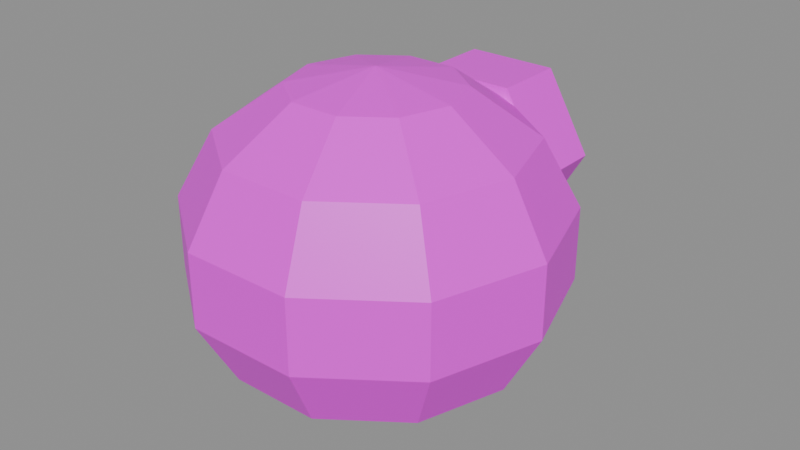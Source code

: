 # Source: Igloo.blend  (saved by Blender 5.3.31; exported with 4.5.12 LTS)
import bpy
from mathutils import Matrix  # noqa: F401  (used for matrix-valued properties, if any)

bpy.ops.wm.read_factory_settings(use_empty=True)
scene = bpy.context.scene
scene.name = 'Scene'

# ---- images (referenced by path relative to the original .blend; pixels are not part of the script)
import os
ASSET_DIR = os.environ.get("B2B_ASSET_DIR", "")  # directory of the original .blend (textures are referenced by path, not embedded)
HERE = os.path.dirname(os.path.abspath(__file__))  # packed textures are extracted next to this script under _unpacked/

def load_image(name, relpath, width, height, colorspace="sRGB"):
    """Load a texture the original file referenced (path relative to the .blend, or extracted next to this script)."""
    p = next((c for c in (os.path.join(HERE, relpath), os.path.join(ASSET_DIR, relpath)) if relpath and os.path.exists(c)), "")
    if p:
        img = bpy.data.images.load(p, check_existing=True)
        img.name = name
    else:  # same state as the original file: an image datablock whose file is absent (Cycles renders it pink)
        img = bpy.data.images.new(name, width, height)
        img.source = "FILE"
        img.filepath = "//" + (relpath or name)
    img.colorspace_settings.name = colorspace
    return img
img_igloo_texture = load_image('Igloo_Texture', 'Igloo_Texture.png', 1024, 1024, 'sRGB')

# ---- materials (node trees are filled in below, after node groups)
mat_igloo_mat = bpy.data.materials.new('Igloo_Mat')

# ---- material node trees
mat_igloo_mat.use_nodes = True; mat_igloo_mat.node_tree.nodes.clear()
_N = mat_igloo_mat.node_tree.nodes; _L = mat_igloo_mat.node_tree.links
n0 = _N.new('ShaderNodeBsdfPrincipled'); n0.name = 'Principled BSDF'; n0.location = (-200, 100)
n0.inputs[2].default_value = 0.45
n0.inputs[10].default_value = 0.005
n1 = _N.new('ShaderNodeOutputMaterial'); n1.name = 'Material Output'; n1.location = (200, 100)
n2 = _N.new('ShaderNodeTexImage'); n2.name = 'Image Texture'; n2.location = (0, 0)
n2.image = img_igloo_texture
_L.new(n0.outputs[0], n1.inputs[0])
_L.new(n2.outputs[0], n0.inputs[0])
n1.is_active_output = True

# ---- meshes
me_igloo = bpy.data.meshes.new('Igloo')
me_igloo.from_pydata([(0.0, -0.2951, 1.5), (-1.657, -0.2951, 0.3338), (-1.657, -0.2951, -0.3338), (0.0, -0.2951, -1.5), (-0.5967, 0.1385, 1.351), (-1.075, 0.4862, 0.9352), (-1.341, 0.6791, 0.3338), (-1.341, 0.6791, -0.3338), (-1.075, 0.4862, -0.9352), (-0.5967, 0.1385, -1.351), (-0.2279, 0.4065, 1.351), (-0.4107, 0.969, 0.9352), (-0.5122, 1.281, 0.3338), (-0.5122, 1.281, -0.3338), (-0.4107, 0.969, -0.9352), (-0.2279, 0.4065, -1.351), (0.2279, 0.4065, 1.351), (0.4107, 0.969, 0.9352), (0.5122, 1.281, 0.3338), (0.5122, 1.281, -0.3338), (0.4107, 0.969, -0.9352), (0.2279, 0.4065, -1.351), (0.5967, 0.1385, 1.351), (1.075, 0.4862, 0.9352), (1.341, 0.6791, 0.3338), (1.341, 0.6791, -0.3338), (1.075, 0.4862, -0.9352), (0.5967, 0.1385, -1.351), (0.7376, -0.2951, 1.351), (1.329, -0.2951, 0.9352), (1.657, -0.2951, 0.3338), (1.657, -0.2951, -0.3338), (1.329, -0.2951, -0.9352), (0.7376, -0.2951, -1.351), (0.5967, -0.7286, 1.351), (1.075, -1.076, 0.9352), (1.341, -1.269, 0.3338), (1.341, -1.269, -0.3338), (1.075, -1.076, -0.9352), (0.5967, -0.7286, -1.351), (0.2279, -0.9966, 1.351), (0.4107, -1.559, 0.9352), (0.5122, -1.871, 0.3338), (0.5122, -1.871, -0.3338), (0.4107, -1.559, -0.9352), (0.2279, -0.9966, -1.351), (-0.2279, -0.9966, 1.351), (-0.4107, -1.559, 0.9352), (-0.5122, -1.871, 0.3338), (-0.5122, -1.871, -0.3338), (-0.4107, -1.559, -0.9352), (-0.2279, -0.9966, -1.351), (-0.5967, -0.7286, 1.351), (-1.075, -1.076, 0.9352), (-1.341, -1.269, 0.3338), (-1.341, -1.269, -0.3338), (-1.075, -1.076, -0.9352), (-0.5967, -0.7286, -1.351), (-0.7376, -0.2951, 1.351), (-1.329, -0.2951, 0.9352), (-1.329, -0.2951, -0.9352), (-0.7376, -0.2951, -1.351), (0.837, 0.9049, 0.35), (0.4185, 0.9049, -0.3749), (-0.4185, 0.9049, -0.3749), (-0.837, 0.9049, 0.35), (-0.4185, 0.9049, 1.075), (0.4185, 0.9049, 1.075), (0.837, 1.13, 0.35), (0.4185, 1.13, -0.3749), (-0.4185, 1.13, -0.3749), (-0.837, 1.13, 0.35), (-0.4185, 1.13, 1.075), (0.4185, 1.13, 1.075), (0.837, 1.355, 0.35), (0.4185, 1.355, -0.3749), (-0.4185, 1.355, -0.3749), (-0.837, 1.355, 0.35), (-0.4185, 1.355, 1.075), (0.4185, 1.355, 1.075), (0.837, 1.58, 0.35), (0.4185, 1.58, -0.3749), (-0.4185, 1.58, -0.3749), (-0.837, 1.58, 0.35), (-0.4185, 1.58, 1.075), (0.4185, 1.58, 1.075), (1.585e-07, 1.805, 0.35), (9.06e-08, 0.9049, 0.35), (1.601e-07, 1.825, 0.8), (-0.4095, 1.825, 0.4113), (-0.4095, 1.825, 0.1887), (1.601e-07, 1.825, -0.2), (-0.1474, 1.838, 0.7505), (-0.2657, 1.848, 0.6117), (-0.3313, 1.854, 0.4113), (-0.3313, 1.854, 0.1887), (-0.2657, 1.848, -0.01174), (-0.1474, 1.838, -0.1505), (-0.05631, 1.846, 0.7505), (-0.1015, 1.862, 0.6117), (-0.1265, 1.871, 0.4113), (-0.1265, 1.871, 0.1887), (-0.1015, 1.862, -0.01174), (-0.05631, 1.846, -0.1505), (0.05631, 1.846, 0.7505), (0.1015, 1.862, 0.6117), (0.1265, 1.871, 0.4113), (0.1265, 1.871, 0.1887), (0.1015, 1.862, -0.01174), (0.05631, 1.846, -0.1505), (0.1474, 1.838, 0.7505), (0.2657, 1.848, 0.6117), (0.3313, 1.854, 0.4113), (0.3313, 1.854, 0.1887), (0.2657, 1.848, -0.01174), (0.1474, 1.838, -0.1505), (0.1822, 1.825, 0.7505), (0.3284, 1.825, 0.6117), (0.4095, 1.825, 0.4113), (0.4095, 1.825, 0.1887), (0.3284, 1.825, -0.01174), (0.1822, 1.825, -0.1505), (0.1474, 1.812, 0.7505), (0.2657, 1.802, 0.6117), (0.3313, 1.796, 0.4113), (0.3313, 1.796, 0.1887), (0.2657, 1.802, -0.01174), (0.1474, 1.812, -0.1505), (0.05631, 1.804, 0.7505), (0.1015, 1.788, 0.6117), (0.1265, 1.779, 0.4113), (0.1265, 1.779, 0.1887), (0.1015, 1.788, -0.01174), (0.05631, 1.804, -0.1505), (-0.05631, 1.804, 0.7505), (-0.1015, 1.788, 0.6117), (-0.1265, 1.779, 0.4113), (-0.1265, 1.779, 0.1887), (-0.1015, 1.788, -0.01174), (-0.05631, 1.804, -0.1505), (-0.1474, 1.812, 0.7505), (-0.2657, 1.802, 0.6117), (-0.3313, 1.796, 0.4113), (-0.3313, 1.796, 0.1887), (-0.2657, 1.802, -0.01174), (-0.1474, 1.812, -0.1505), (-0.1822, 1.825, 0.7505), (-0.3284, 1.825, 0.6117), (-0.3284, 1.825, -0.01174), (-0.1822, 1.825, -0.1505)], [], [(61, 60, 8, 9), (2, 1, 6, 7), (59, 58, 4, 5), (3, 61, 9), (60, 2, 7, 8), (1, 59, 5, 6), (58, 0, 4), (9, 8, 14, 15), (7, 6, 12, 13), (5, 4, 10, 11), (3, 9, 15), (8, 7, 13, 14), (6, 5, 11, 12), (4, 0, 10), (15, 14, 20, 21), (13, 12, 18, 19), (11, 10, 16, 17), (3, 15, 21), (14, 13, 19, 20), (12, 11, 17, 18), (10, 0, 16), (17, 16, 22, 23), (3, 21, 27), (20, 19, 25, 26), (18, 17, 23, 24), (16, 0, 22), (21, 20, 26, 27), (19, 18, 24, 25), (3, 27, 33), (26, 25, 31, 32), (24, 23, 29, 30), (22, 0, 28), (27, 26, 32, 33), (25, 24, 30, 31), (23, 22, 28, 29), (32, 31, 37, 38), (30, 29, 35, 36), (28, 0, 34), (33, 32, 38, 39), (31, 30, 36, 37), (29, 28, 34, 35), (3, 33, 39), (34, 0, 40), (39, 38, 44, 45), (37, 36, 42, 43), (35, 34, 40, 41), (3, 39, 45), (38, 37, 43, 44), (36, 35, 41, 42), (45, 44, 50, 51), (43, 42, 48, 49), (41, 40, 46, 47), (3, 45, 51), (44, 43, 49, 50), (42, 41, 47, 48), (40, 0, 46), (49, 48, 54, 55), (47, 46, 52, 53), (3, 51, 57), (50, 49, 55, 56), (48, 47, 53, 54), (46, 0, 52), (51, 50, 56, 57), (3, 57, 61), (56, 55, 2, 60), (54, 53, 59, 1), (52, 0, 58), (57, 56, 60, 61), (55, 54, 1, 2), (53, 52, 58, 59), (62, 63, 69, 68), (63, 64, 70, 69), (64, 65, 71, 70), (65, 66, 72, 71), (66, 67, 73, 72), (67, 62, 68, 73), (68, 69, 75, 74), (69, 70, 76, 75), (70, 71, 77, 76), (71, 72, 78, 77), (72, 73, 79, 78), (73, 68, 74, 79), (74, 75, 81, 80), (75, 76, 82, 81), (76, 77, 83, 82), (77, 78, 84, 83), (78, 79, 85, 84), (79, 74, 80, 85), (80, 81, 86), (63, 62, 87), (81, 82, 86), (64, 63, 87), (82, 83, 86), (65, 64, 87), (83, 84, 86), (66, 65, 87), (84, 85, 86), (67, 66, 87), (85, 80, 86), (62, 67, 87), (149, 148, 96, 97), (90, 89, 94, 95), (147, 146, 92, 93), (91, 149, 97), (148, 90, 95, 96), (89, 147, 93, 94), (146, 88, 92), (97, 96, 102, 103), (95, 94, 100, 101), (93, 92, 98, 99), (91, 97, 103), (96, 95, 101, 102), (94, 93, 99, 100), (92, 88, 98), (103, 102, 108, 109), (101, 100, 106, 107), (99, 98, 104, 105), (91, 103, 109), (102, 101, 107, 108), (100, 99, 105, 106), (98, 88, 104), (105, 104, 110, 111), (91, 109, 115), (108, 107, 113, 114), (106, 105, 111, 112), (104, 88, 110), (109, 108, 114, 115), (107, 106, 112, 113), (91, 115, 121), (114, 113, 119, 120), (112, 111, 117, 118), (110, 88, 116), (115, 114, 120, 121), (113, 112, 118, 119), (111, 110, 116, 117), (120, 119, 125, 126), (118, 117, 123, 124), (116, 88, 122), (121, 120, 126, 127), (119, 118, 124, 125), (117, 116, 122, 123), (91, 121, 127), (122, 88, 128), (127, 126, 132, 133), (125, 124, 130, 131), (123, 122, 128, 129), (91, 127, 133), (126, 125, 131, 132), (124, 123, 129, 130), (133, 132, 138, 139), (131, 130, 136, 137), (129, 128, 134, 135), (91, 133, 139), (132, 131, 137, 138), (130, 129, 135, 136), (128, 88, 134), (137, 136, 142, 143), (135, 134, 140, 141), (91, 139, 145), (138, 137, 143, 144), (136, 135, 141, 142), (134, 88, 140), (139, 138, 144, 145), (91, 145, 149), (144, 143, 90, 148), (142, 141, 147, 89), (140, 88, 146), (145, 144, 148, 149), (143, 142, 89, 90), (141, 140, 146, 147)])
_uv = me_igloo.uv_layers.new(name='UVMap')
_uv.uv.foreach_set('vector', [0.5, 0.8579, 0.5, 0.9448, 0.7424, 0.9075, 0.6345, 0.8372, 0.5, 0.6953, 0.5, 0.8037, 0.8022, 0.8037, 0.8022, 0.6953, 0.5, 0.9448, 0.5, 0.8579, 0.6345, 0.8372, 0.7424, 0.9075, 0.5, 0.7495, 0.5, 0.8579, 0.6345, 0.8372, 0.5, 0.5977, 0.5, 0.6953, 0.8022, 0.6953, 0.7424, 0.5977, 0.5, 0.8037, 0.5, 0.9013, 0.7424, 0.9013, 0.8022, 0.8037, 0.5, 0.8579, 0.5, 0.7495, 0.6345, 0.8372, 0.6345, 0.8372, 0.7424, 0.9075, 0.8922, 0.8098, 0.7176, 0.783, 0.8956, 0.6953, 0.8956, 0.8037, 0.6511, 0.8037, 0.6511, 0.6953, 0.7424, 0.9075, 0.6345, 0.8372, 0.7176, 0.783, 0.8922, 0.8098, 0.5, 0.7495, 0.6345, 0.8372, 0.7176, 0.783, 0.8173, 0.5977, 0.8956, 0.6953, 0.6511, 0.6953, 0.6212, 0.5977, 0.8956, 0.8037, 0.8173, 0.9013, 0.6212, 0.9013, 0.6511, 0.8037, 0.6345, 0.8372, 0.5, 0.7495, 0.7176, 0.783, 0.7176, 0.783, 0.8922, 0.8098, 0.8922, 0.6892, 0.7176, 0.716, 0.6511, 0.6953, 0.6511, 0.8037, 0.3489, 0.8037, 0.3489, 0.6953, 0.8922, 0.8098, 0.7176, 0.783, 0.7176, 0.716, 0.8922, 0.6892, 0.5, 0.7495, 0.7176, 0.783, 0.7176, 0.716, 0.6212, 0.5977, 0.6511, 0.6953, 0.3489, 0.6953, 0.3788, 0.5977, 0.6511, 0.8037, 0.6212, 0.9013, 0.3788, 0.9013, 0.3489, 0.8037, 0.7176, 0.783, 0.5, 0.7495, 0.7176, 0.716, 0.8922, 0.6892, 0.7176, 0.716, 0.6345, 0.6618, 0.7424, 0.5915, 0.5, 0.7495, 0.7176, 0.716, 0.6345, 0.6618, 0.3788, 0.5977, 0.3489, 0.6953, 0.1044, 0.6953, 0.1827, 0.5977, 0.3489, 0.8037, 0.3788, 0.9013, 0.1827, 0.9013, 0.1044, 0.8037, 0.7176, 0.716, 0.5, 0.7495, 0.6345, 0.6618, 0.7176, 0.716, 0.8922, 0.6892, 0.7424, 0.5915, 0.6345, 0.6618, 0.3489, 0.6953, 0.3489, 0.8037, 0.1044, 0.8037, 0.1044, 0.6953, 0.5, 0.7495, 0.6345, 0.6618, 0.5, 0.6411, 0.7424, 0.5977, 0.8022, 0.6953, 0.5, 0.6953, 0.5, 0.5977, 0.8022, 0.8037, 0.7424, 0.9013, 0.5, 0.9013, 0.5, 0.8037, 0.6345, 0.6618, 0.5, 0.7495, 0.5, 0.6411, 0.6345, 0.6618, 0.7424, 0.5915, 0.5, 0.5542, 0.5, 0.6411, 0.8022, 0.6953, 0.8022, 0.8037, 0.5, 0.8037, 0.5, 0.6953, 0.7424, 0.5915, 0.6345, 0.6618, 0.5, 0.6411, 0.5, 0.5542, 0.5, 0.5977, 0.5, 0.6953, 0.1978, 0.6953, 0.2576, 0.5977, 0.5, 0.8037, 0.5, 0.9013, 0.2576, 0.9013, 0.1978, 0.8037, 0.5, 0.6411, 0.5, 0.7495, 0.3655, 0.6618, 0.5, 0.6411, 0.5, 0.5542, 0.2576, 0.5915, 0.3655, 0.6618, 0.5, 0.6953, 0.5, 0.8037, 0.1978, 0.8037, 0.1978, 0.6953, 0.5, 0.5542, 0.5, 0.6411, 0.3655, 0.6618, 0.2576, 0.5915, 0.5, 0.7495, 0.5, 0.6411, 0.3655, 0.6618, 0.3655, 0.6618, 0.5, 0.7495, 0.2824, 0.716, 0.3655, 0.6618, 0.2576, 0.5915, 0.1078, 0.6892, 0.2824, 0.716, 0.1044, 0.6953, 0.1044, 0.8037, 0.3489, 0.8037, 0.3489, 0.6953, 0.2576, 0.5915, 0.3655, 0.6618, 0.2824, 0.716, 0.1078, 0.6892, 0.5, 0.7495, 0.3655, 0.6618, 0.2824, 0.716, 0.1827, 0.5977, 0.1044, 0.6953, 0.3489, 0.6953, 0.3788, 0.5977, 0.1044, 0.8037, 0.1827, 0.9013, 0.3788, 0.9013, 0.3489, 0.8037, 0.2824, 0.716, 0.1078, 0.6892, 0.1078, 0.8098, 0.2824, 0.783, 0.3489, 0.6953, 0.3489, 0.8037, 0.6511, 0.8037, 0.6511, 0.6953, 0.1078, 0.6892, 0.2824, 0.716, 0.2824, 0.783, 0.1078, 0.8098, 0.5, 0.7495, 0.2824, 0.716, 0.2824, 0.783, 0.3788, 0.5977, 0.3489, 0.6953, 0.6511, 0.6953, 0.6212, 0.5977, 0.3489, 0.8037, 0.3788, 0.9013, 0.6212, 0.9013, 0.6511, 0.8037, 0.2824, 0.716, 0.5, 0.7495, 0.2824, 0.783, 0.6511, 0.6953, 0.6511, 0.8037, 0.8956, 0.8037, 0.8956, 0.6953, 0.1078, 0.8098, 0.2824, 0.783, 0.3655, 0.8372, 0.2576, 0.9075, 0.5, 0.7495, 0.2824, 0.783, 0.3655, 0.8372, 0.6212, 0.5977, 0.6511, 0.6953, 0.8956, 0.6953, 0.8173, 0.5977, 0.6511, 0.8037, 0.6212, 0.9013, 0.8173, 0.9013, 0.8956, 0.8037, 0.2824, 0.783, 0.5, 0.7495, 0.3655, 0.8372, 0.2824, 0.783, 0.1078, 0.8098, 0.2576, 0.9075, 0.3655, 0.8372, 0.5, 0.7495, 0.3655, 0.8372, 0.5, 0.8579, 0.2576, 0.5977, 0.1978, 0.6953, 0.5, 0.6953, 0.5, 0.5977, 0.1978, 0.8037, 0.2576, 0.9013, 0.5, 0.9013, 0.5, 0.8037, 0.3655, 0.8372, 0.5, 0.7495, 0.5, 0.8579, 0.3655, 0.8372, 0.2576, 0.9075, 0.5, 0.9448, 0.5, 0.8579, 0.1978, 0.6953, 0.1978, 0.8037, 0.5, 0.8037, 0.5, 0.6953, 0.2576, 0.9075, 0.3655, 0.8372, 0.5, 0.8579, 0.5, 0.9448, 0.01098, 0.7495, 0.01098, 0.506, 0.2555, 0.506, 0.2555, 0.7495, 0.01098, 0.6277, 0.01098, 0.8713, 0.2555, 0.8713, 0.2555, 0.6277, 0.01098, 0.506, 0.01098, 0.7495, 0.2555, 0.7495, 0.2555, 0.506, 0.01098, 0.7495, 0.01098, 0.993, 0.2555, 0.993, 0.2555, 0.7495, 0.01098, 0.8713, 0.01098, 0.6277, 0.2555, 0.6277, 0.2555, 0.8713, 0.01098, 0.993, 0.01098, 0.7495, 0.2555, 0.7495, 0.2555, 0.993, 0.2555, 0.7495, 0.2555, 0.506, 0.5, 0.506, 0.5, 0.7495, 0.2555, 0.6277, 0.2555, 0.8713, 0.5, 0.8713, 0.5, 0.6277, 0.2555, 0.506, 0.2555, 0.7495, 0.5, 0.7495, 0.5, 0.506, 0.2555, 0.7495, 0.2555, 0.993, 0.5, 0.993, 0.5, 0.7495, 0.2555, 0.8713, 0.2555, 0.6277, 0.5, 0.6277, 0.5, 0.8713, 0.2555, 0.993, 0.2555, 0.7495, 0.5, 0.7495, 0.5, 0.993, 0.5, 0.7495, 0.5, 0.506, 0.7445, 0.506, 0.7445, 0.7495, 0.5, 0.6277, 0.5, 0.8713, 0.7445, 0.8713, 0.7445, 0.6277, 0.5, 0.506, 0.5, 0.7495, 0.7445, 0.7495, 0.7445, 0.506, 0.5, 0.7495, 0.5, 0.993, 0.7445, 0.993, 0.7445, 0.7495, 0.5, 0.8713, 0.5, 0.6277, 0.7445, 0.6277, 0.7445, 0.8713, 0.5, 0.993, 0.5, 0.7495, 0.7445, 0.7495, 0.7445, 0.993, 0.01098, 0.7495, 0.2555, 0.506, 0.5, 0.7495, 0.2555, 0.506, 0.01098, 0.7495, 0.5, 0.7495, 0.2555, 0.506, 0.7445, 0.506, 0.5, 0.7495, 0.7445, 0.506, 0.2555, 0.506, 0.5, 0.7495, 0.7445, 0.506, 0.989, 0.7495, 0.5, 0.7495, 0.989, 0.7495, 0.7445, 0.506, 0.5, 0.7495, 0.989, 0.7495, 0.7445, 0.993, 0.5, 0.7495, 0.7445, 0.993, 0.989, 0.7495, 0.5, 0.7495, 0.7445, 0.993, 0.2555, 0.993, 0.5, 0.7495, 0.2555, 0.993, 0.7445, 0.993, 0.5, 0.7495, 0.2555, 0.993, 0.01098, 0.7495, 0.5, 0.7495, 0.01098, 0.7495, 0.2555, 0.993, 0.5, 0.7495, 0.6562, 0.03125, 0.6562, 0.03125, 0.6562, 0.03125, 0.6562, 0.03125, 0.6562, 0.03125, 0.6562, 0.03125, 0.6562, 0.03125, 0.6562, 0.03125, 0.6562, 0.03125, 0.6562, 0.03125, 0.6562, 0.03125, 0.6562, 0.03125, 0.6562, 0.03125, 0.6562, 0.03125, 0.6562, 0.03125, 0.6562, 0.03125, 0.6562, 0.03125, 0.6562, 0.03125, 0.6562, 0.03125, 0.6562, 0.03125, 0.6562, 0.03125, 0.6562, 0.03125, 0.6562, 0.03125, 0.6562, 0.03125, 0.6562, 0.03125, 0.6562, 0.03125, 0.6562, 0.03125, 0.6562, 0.03125, 0.6562, 0.03125, 0.6562, 0.03125, 0.6562, 0.03125, 0.6562, 0.03125, 0.6562, 0.03125, 0.6562, 0.03125, 0.6562, 0.03125, 0.6562, 0.03125, 0.6562, 0.03125, 0.6562, 0.03125, 0.6562, 0.03125, 0.6562, 0.03125, 0.6562, 0.03125, 0.6562, 0.03125, 0.6562, 0.03125, 0.6562, 0.03125, 0.6562, 0.03125, 0.6562, 0.03125, 0.6562, 0.03125, 0.6562, 0.03125, 0.6562, 0.03125, 0.6562, 0.03125, 0.6562, 0.03125, 0.6562, 0.03125, 0.6562, 0.03125, 0.6562, 0.03125, 0.6562, 0.03125, 0.6562, 0.03125, 0.6562, 0.03125, 0.6562, 0.03125, 0.6562, 0.03125, 0.6562, 0.03125, 0.6562, 0.03125, 0.6562, 0.03125, 0.6562, 0.03125, 0.6562, 0.03125, 0.6562, 0.03125, 0.6562, 0.03125, 0.6562, 0.03125, 0.6562, 0.03125, 0.6562, 0.03125, 0.6562, 0.03125, 0.6562, 0.03125, 0.6562, 0.03125, 0.6562, 0.03125, 0.6562, 0.03125, 0.6562, 0.03125, 0.6562, 0.03125, 0.6562, 0.03125, 0.6562, 0.03125, 0.6562, 0.03125, 0.6562, 0.03125, 0.6562, 0.03125, 0.6562, 0.03125, 0.6562, 0.03125, 0.6562, 0.03125, 0.6562, 0.03125, 0.6562, 0.03125, 0.6562, 0.03125, 0.6562, 0.03125, 0.6562, 0.03125, 0.6562, 0.03125, 0.6562, 0.03125, 0.6562, 0.03125, 0.6562, 0.03125, 0.6562, 0.03125, 0.6562, 0.03125, 0.6562, 0.03125, 0.6562, 0.03125, 0.6562, 0.03125, 0.6562, 0.03125, 0.6562, 0.03125, 0.6562, 0.03125, 0.6562, 0.03125, 0.6562, 0.03125, 0.6562, 0.03125, 0.6562, 0.03125, 0.6562, 0.03125, 0.6562, 0.03125, 0.6562, 0.03125, 0.6562, 0.03125, 0.6562, 0.03125, 0.6562, 0.03125, 0.6562, 0.03125, 0.6562, 0.03125, 0.6562, 0.03125, 0.6562, 0.03125, 0.6562, 0.03125, 0.6562, 0.03125, 0.6562, 0.03125, 0.6562, 0.03125, 0.6562, 0.03125, 0.6562, 0.03125, 0.6562, 0.03125, 0.6562, 0.03125, 0.6562, 0.03125, 0.6562, 0.03125, 0.6562, 0.03125, 0.6562, 0.03125, 0.6562, 0.03125, 0.6562, 0.03125, 0.6562, 0.03125, 0.6562, 0.03125, 0.6562, 0.03125, 0.6562, 0.03125, 0.6562, 0.03125, 0.6562, 0.03125, 0.6562, 0.03125, 0.6562, 0.03125, 0.6562, 0.03125, 0.6562, 0.03125, 0.6562, 0.03125, 0.6562, 0.03125, 0.6562, 0.03125, 0.6562, 0.03125, 0.6562, 0.03125, 0.6562, 0.03125, 0.6562, 0.03125, 0.6562, 0.03125, 0.6562, 0.03125, 0.6562, 0.03125, 0.6562, 0.03125, 0.6562, 0.03125, 0.6562, 0.03125, 0.6562, 0.03125, 0.6562, 0.03125, 0.6562, 0.03125, 0.6562, 0.03125, 0.6562, 0.03125, 0.6562, 0.03125, 0.6562, 0.03125, 0.6562, 0.03125, 0.6562, 0.03125, 0.6562, 0.03125, 0.6562, 0.03125, 0.6562, 0.03125, 0.6562, 0.03125, 0.6562, 0.03125, 0.6562, 0.03125, 0.6562, 0.03125, 0.6562, 0.03125, 0.6562, 0.03125, 0.6562, 0.03125, 0.6562, 0.03125, 0.6562, 0.03125, 0.6562, 0.03125, 0.6562, 0.03125, 0.6562, 0.03125, 0.6562, 0.03125, 0.6562, 0.03125, 0.6562, 0.03125, 0.6562, 0.03125, 0.6562, 0.03125, 0.6562, 0.03125, 0.6562, 0.03125, 0.6562, 0.03125, 0.6562, 0.03125, 0.6562, 0.03125, 0.6562, 0.03125, 0.6562, 0.03125, 0.6562, 0.03125, 0.6562, 0.03125, 0.6562, 0.03125, 0.6562, 0.03125, 0.6562, 0.03125, 0.6562, 0.03125, 0.6562, 0.03125, 0.6562, 0.03125, 0.6562, 0.03125, 0.6562, 0.03125, 0.6562, 0.03125, 0.6562, 0.03125, 0.6562, 0.03125, 0.6562, 0.03125, 0.6562, 0.03125, 0.6562, 0.03125, 0.6562, 0.03125, 0.6562, 0.03125, 0.6562, 0.03125, 0.6562, 0.03125, 0.6562, 0.03125, 0.6562, 0.03125, 0.6562, 0.03125, 0.6562, 0.03125, 0.6562, 0.03125, 0.6562, 0.03125, 0.6562, 0.03125, 0.6562, 0.03125, 0.6562, 0.03125, 0.6562, 0.03125, 0.6562, 0.03125, 0.6562, 0.03125, 0.6562, 0.03125, 0.6562, 0.03125, 0.6562, 0.03125, 0.6562, 0.03125, 0.6562, 0.03125, 0.6562, 0.03125, 0.6562, 0.03125, 0.6562, 0.03125, 0.6562, 0.03125, 0.6562, 0.03125, 0.6562, 0.03125, 0.6562, 0.03125, 0.6562, 0.03125, 0.6562, 0.03125, 0.6562, 0.03125, 0.6562, 0.03125, 0.6562, 0.03125, 0.6562, 0.03125, 0.6562, 0.03125, 0.6562, 0.03125, 0.6562, 0.03125, 0.6562, 0.03125, 0.6562, 0.03125, 0.6562, 0.03125, 0.6562, 0.03125, 0.6562, 0.03125, 0.6562, 0.03125, 0.6562, 0.03125, 0.6562, 0.03125, 0.6562, 0.03125, 0.6562, 0.03125, 0.6562, 0.03125, 0.6562, 0.03125, 0.6562, 0.03125, 0.6562, 0.03125, 0.6562, 0.03125, 0.6562, 0.03125, 0.6562, 0.03125, 0.6562, 0.03125, 0.6562, 0.03125])
me_igloo.materials.append(mat_igloo_mat)
me_igloo.update()

# ---- objects
ob_igloo = bpy.data.objects.new('Igloo', me_igloo)

# ---- transforms, parenting, visibility, modifiers, constraints
ob_igloo.location = (0.0, 0.0, 0.0)

# ---- collection membership
scene.collection.objects.link(ob_igloo)

# ---- scene / render settings (as saved in the file)
scene.frame_start = 1; scene.frame_end = 250; scene.frame_set(1)
scene.render.engine = 'BLENDER_EEVEE_NEXT'
scene.render.bake_bias = 0.0
scene.render.bake_samples = 0
scene.render.compositor_device = 'GPU'
scene.eevee.use_volume_custom_range = False
scene.eevee.fast_gi_thickness_near = 0.1
scene.eevee.fast_gi_thickness_far = 0.0
scene.eevee.ray_tracing_options.screen_trace_thickness = 0.1
bpy.context.view_layer.update()

# ---- added for rendering (the .blend has no active camera and no usable light): camera, sun + grey world if the file has none
cam_auto = bpy.data.cameras.new('AutoCamera')
cam_auto.lens = 50.0
cam_auto.sensor_width = 36.0
cam_auto.clip_end = 1000.0
ob_auto_camera = bpy.data.objects.new('AutoCamera', cam_auto)
scene.collection.objects.link(ob_auto_camera)
ob_auto_camera.location = (5.39453, -6.47343, 4.31562)
ob_auto_camera.rotation_euler = (1.09748, -7.21219e-08, 0.694738)
scene.camera = ob_auto_camera
light_auto_sun = bpy.data.lights.new('AutoSun', 'SUN')
light_auto_sun.energy = 3.0
light_auto_sun.angle = 0.0523599
ob_auto_sun = bpy.data.objects.new('AutoSun', light_auto_sun)
scene.collection.objects.link(ob_auto_sun)
ob_auto_sun.rotation_euler = (0.872665, 0.174533, 0.523599)
if scene.world is None:
    world_auto = bpy.data.worlds.new('AutoWorld')
    world_auto.color = (0.3, 0.3, 0.3)
    scene.world = world_auto
bpy.context.view_layer.update()
